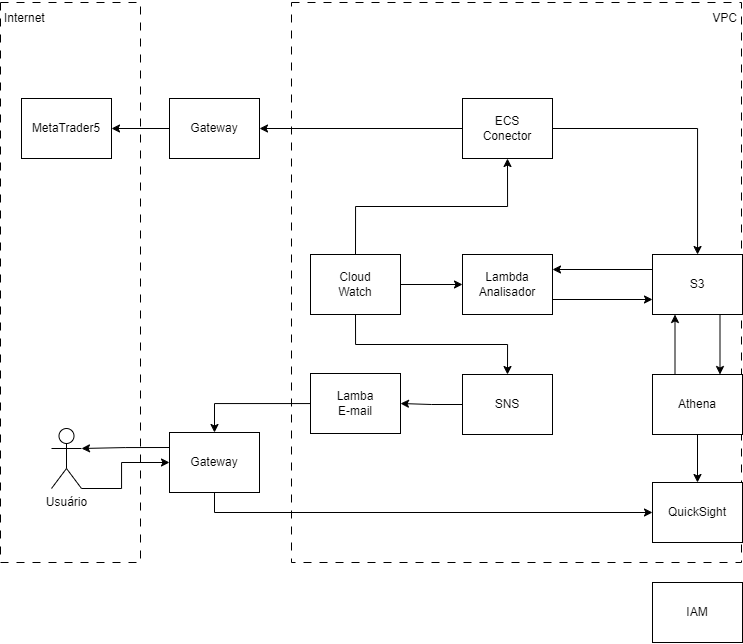

The diagram above was exported from draw.io. Its source (the exported page's mxGraphModel, read from the mxfile embedded in the PNG):
<mxGraphModel dx="1311" dy="620" grid="1" gridSize="10" guides="1" tooltips="1" connect="1" arrows="1" fold="1" page="1" pageScale="1" pageWidth="827" pageHeight="1169" math="0" shadow="0">
  <root>
    <mxCell id="BywpfsVq4RIGfFvnomqK-0" />
    <mxCell id="BywpfsVq4RIGfFvnomqK-1" parent="BywpfsVq4RIGfFvnomqK-0" />
    <mxCell id="BywpfsVq4RIGfFvnomqK-2" value="&lt;p style=&quot;line-height: 120%;&quot;&gt;Internet&lt;/p&gt;" style="rounded=0;whiteSpace=wrap;html=1;align=left;verticalAlign=top;spacing=4;spacingTop=-12;dashed=1;dashPattern=8 8;" vertex="1" parent="BywpfsVq4RIGfFvnomqK-1">
      <mxGeometry x="59" y="290" width="140" height="560" as="geometry" />
    </mxCell>
    <mxCell id="BywpfsVq4RIGfFvnomqK-3" value="&lt;p style=&quot;line-height: 120%;&quot;&gt;VPC&lt;/p&gt;" style="rounded=0;whiteSpace=wrap;html=1;align=right;verticalAlign=top;spacing=4;spacingTop=-12;dashed=1;dashPattern=8 8;" vertex="1" parent="BywpfsVq4RIGfFvnomqK-1">
      <mxGeometry x="350" y="290" width="450" height="560" as="geometry" />
    </mxCell>
    <mxCell id="BywpfsVq4RIGfFvnomqK-4" value="MetaTrader5" style="rounded=0;whiteSpace=wrap;html=1;" vertex="1" parent="BywpfsVq4RIGfFvnomqK-1">
      <mxGeometry x="80" y="386" width="90" height="60" as="geometry" />
    </mxCell>
    <mxCell id="BywpfsVq4RIGfFvnomqK-5" style="edgeStyle=orthogonalEdgeStyle;rounded=0;orthogonalLoop=1;jettySize=auto;html=1;entryX=1;entryY=0.5;entryDx=0;entryDy=0;" edge="1" parent="BywpfsVq4RIGfFvnomqK-1" source="BywpfsVq4RIGfFvnomqK-7" target="BywpfsVq4RIGfFvnomqK-23">
      <mxGeometry relative="1" as="geometry" />
    </mxCell>
    <mxCell id="BywpfsVq4RIGfFvnomqK-6" style="edgeStyle=orthogonalEdgeStyle;rounded=0;orthogonalLoop=1;jettySize=auto;html=1;" edge="1" parent="BywpfsVq4RIGfFvnomqK-1" source="BywpfsVq4RIGfFvnomqK-7" target="BywpfsVq4RIGfFvnomqK-10">
      <mxGeometry relative="1" as="geometry" />
    </mxCell>
    <mxCell id="BywpfsVq4RIGfFvnomqK-7" value="ECS&lt;br&gt;Conector" style="rounded=0;whiteSpace=wrap;html=1;" vertex="1" parent="BywpfsVq4RIGfFvnomqK-1">
      <mxGeometry x="521" y="386" width="90" height="60" as="geometry" />
    </mxCell>
    <mxCell id="BywpfsVq4RIGfFvnomqK-8" style="edgeStyle=orthogonalEdgeStyle;rounded=0;orthogonalLoop=1;jettySize=auto;html=1;exitX=0.75;exitY=1;exitDx=0;exitDy=0;entryX=0.75;entryY=0;entryDx=0;entryDy=0;" edge="1" parent="BywpfsVq4RIGfFvnomqK-1" source="BywpfsVq4RIGfFvnomqK-10" target="BywpfsVq4RIGfFvnomqK-13">
      <mxGeometry relative="1" as="geometry" />
    </mxCell>
    <mxCell id="BywpfsVq4RIGfFvnomqK-9" style="edgeStyle=orthogonalEdgeStyle;rounded=0;orthogonalLoop=1;jettySize=auto;html=1;exitX=0;exitY=0.25;exitDx=0;exitDy=0;entryX=1;entryY=0.25;entryDx=0;entryDy=0;" edge="1" parent="BywpfsVq4RIGfFvnomqK-1" source="BywpfsVq4RIGfFvnomqK-10" target="BywpfsVq4RIGfFvnomqK-16">
      <mxGeometry relative="1" as="geometry" />
    </mxCell>
    <mxCell id="BywpfsVq4RIGfFvnomqK-10" value="S3" style="rounded=0;whiteSpace=wrap;html=1;" vertex="1" parent="BywpfsVq4RIGfFvnomqK-1">
      <mxGeometry x="711" y="542" width="90" height="60" as="geometry" />
    </mxCell>
    <mxCell id="BywpfsVq4RIGfFvnomqK-11" style="edgeStyle=orthogonalEdgeStyle;rounded=0;orthogonalLoop=1;jettySize=auto;html=1;exitX=0.25;exitY=0;exitDx=0;exitDy=0;entryX=0.25;entryY=1;entryDx=0;entryDy=0;" edge="1" parent="BywpfsVq4RIGfFvnomqK-1" source="BywpfsVq4RIGfFvnomqK-13" target="BywpfsVq4RIGfFvnomqK-10">
      <mxGeometry relative="1" as="geometry" />
    </mxCell>
    <mxCell id="BywpfsVq4RIGfFvnomqK-12" style="edgeStyle=orthogonalEdgeStyle;rounded=0;orthogonalLoop=1;jettySize=auto;html=1;entryX=0.5;entryY=0;entryDx=0;entryDy=0;" edge="1" parent="BywpfsVq4RIGfFvnomqK-1" source="BywpfsVq4RIGfFvnomqK-13" target="BywpfsVq4RIGfFvnomqK-18">
      <mxGeometry relative="1" as="geometry" />
    </mxCell>
    <mxCell id="BywpfsVq4RIGfFvnomqK-13" value="Athena" style="rounded=0;whiteSpace=wrap;html=1;" vertex="1" parent="BywpfsVq4RIGfFvnomqK-1">
      <mxGeometry x="711" y="662" width="90" height="60" as="geometry" />
    </mxCell>
    <mxCell id="BywpfsVq4RIGfFvnomqK-14" style="edgeStyle=orthogonalEdgeStyle;rounded=0;orthogonalLoop=1;jettySize=auto;html=1;exitX=1;exitY=0.75;exitDx=0;exitDy=0;entryX=0;entryY=0.75;entryDx=0;entryDy=0;" edge="1" parent="BywpfsVq4RIGfFvnomqK-1" source="BywpfsVq4RIGfFvnomqK-16" target="BywpfsVq4RIGfFvnomqK-10">
      <mxGeometry relative="1" as="geometry" />
    </mxCell>
    <mxCell id="BywpfsVq4RIGfFvnomqK-16" value="Lambda&lt;br&gt;Analisador" style="rounded=0;whiteSpace=wrap;html=1;" vertex="1" parent="BywpfsVq4RIGfFvnomqK-1">
      <mxGeometry x="521" y="542" width="90" height="60" as="geometry" />
    </mxCell>
    <mxCell id="BywpfsVq4RIGfFvnomqK-18" value="QuickSight" style="rounded=0;whiteSpace=wrap;html=1;" vertex="1" parent="BywpfsVq4RIGfFvnomqK-1">
      <mxGeometry x="711" y="770" width="90" height="60" as="geometry" />
    </mxCell>
    <mxCell id="aQeXl4Q2ds7YjfXt9G8k-1" style="edgeStyle=orthogonalEdgeStyle;rounded=0;orthogonalLoop=1;jettySize=auto;html=1;entryX=1;entryY=0.5;entryDx=0;entryDy=0;" edge="1" parent="BywpfsVq4RIGfFvnomqK-1" source="BywpfsVq4RIGfFvnomqK-20" target="aQeXl4Q2ds7YjfXt9G8k-0">
      <mxGeometry relative="1" as="geometry" />
    </mxCell>
    <mxCell id="BywpfsVq4RIGfFvnomqK-20" value="SNS" style="rounded=0;whiteSpace=wrap;html=1;" vertex="1" parent="BywpfsVq4RIGfFvnomqK-1">
      <mxGeometry x="521" y="662" width="90" height="60" as="geometry" />
    </mxCell>
    <mxCell id="aQeXl4Q2ds7YjfXt9G8k-4" style="edgeStyle=orthogonalEdgeStyle;rounded=0;orthogonalLoop=1;jettySize=auto;html=1;exitX=1;exitY=1;exitDx=0;exitDy=0;exitPerimeter=0;entryX=0;entryY=0.5;entryDx=0;entryDy=0;" edge="1" parent="BywpfsVq4RIGfFvnomqK-1" source="BywpfsVq4RIGfFvnomqK-21" target="BywpfsVq4RIGfFvnomqK-25">
      <mxGeometry relative="1" as="geometry">
        <Array as="points">
          <mxPoint x="180" y="776" />
          <mxPoint x="180" y="750" />
        </Array>
      </mxGeometry>
    </mxCell>
    <mxCell id="BywpfsVq4RIGfFvnomqK-21" value="Usuário" style="shape=umlActor;verticalLabelPosition=bottom;verticalAlign=top;html=1;outlineConnect=0;" vertex="1" parent="BywpfsVq4RIGfFvnomqK-1">
      <mxGeometry x="110" y="716" width="30" height="60" as="geometry" />
    </mxCell>
    <mxCell id="BywpfsVq4RIGfFvnomqK-22" style="edgeStyle=orthogonalEdgeStyle;rounded=0;orthogonalLoop=1;jettySize=auto;html=1;entryX=1;entryY=0.5;entryDx=0;entryDy=0;" edge="1" parent="BywpfsVq4RIGfFvnomqK-1" source="BywpfsVq4RIGfFvnomqK-23" target="BywpfsVq4RIGfFvnomqK-4">
      <mxGeometry relative="1" as="geometry" />
    </mxCell>
    <mxCell id="BywpfsVq4RIGfFvnomqK-23" value="Gateway" style="rounded=0;whiteSpace=wrap;html=1;" vertex="1" parent="BywpfsVq4RIGfFvnomqK-1">
      <mxGeometry x="228" y="386" width="90" height="60" as="geometry" />
    </mxCell>
    <mxCell id="aQeXl4Q2ds7YjfXt9G8k-3" style="edgeStyle=orthogonalEdgeStyle;rounded=0;orthogonalLoop=1;jettySize=auto;html=1;exitX=0;exitY=0.25;exitDx=0;exitDy=0;entryX=1;entryY=0.3333333333333333;entryDx=0;entryDy=0;entryPerimeter=0;" edge="1" parent="BywpfsVq4RIGfFvnomqK-1" source="BywpfsVq4RIGfFvnomqK-25" target="BywpfsVq4RIGfFvnomqK-21">
      <mxGeometry relative="1" as="geometry" />
    </mxCell>
    <mxCell id="aQeXl4Q2ds7YjfXt9G8k-5" style="edgeStyle=orthogonalEdgeStyle;rounded=0;orthogonalLoop=1;jettySize=auto;html=1;entryX=0;entryY=0.5;entryDx=0;entryDy=0;exitX=0.5;exitY=1;exitDx=0;exitDy=0;" edge="1" parent="BywpfsVq4RIGfFvnomqK-1" source="BywpfsVq4RIGfFvnomqK-25" target="BywpfsVq4RIGfFvnomqK-18">
      <mxGeometry relative="1" as="geometry" />
    </mxCell>
    <mxCell id="BywpfsVq4RIGfFvnomqK-25" value="Gateway" style="rounded=0;whiteSpace=wrap;html=1;" vertex="1" parent="BywpfsVq4RIGfFvnomqK-1">
      <mxGeometry x="228" y="720" width="90" height="60" as="geometry" />
    </mxCell>
    <mxCell id="BywpfsVq4RIGfFvnomqK-26" value="IAM" style="rounded=0;whiteSpace=wrap;html=1;" vertex="1" parent="BywpfsVq4RIGfFvnomqK-1">
      <mxGeometry x="711" y="870" width="90" height="60" as="geometry" />
    </mxCell>
    <mxCell id="BywpfsVq4RIGfFvnomqK-27" style="edgeStyle=orthogonalEdgeStyle;rounded=0;orthogonalLoop=1;jettySize=auto;html=1;entryX=0.5;entryY=1;entryDx=0;entryDy=0;exitX=0.5;exitY=0;exitDx=0;exitDy=0;" edge="1" parent="BywpfsVq4RIGfFvnomqK-1" source="BywpfsVq4RIGfFvnomqK-28" target="BywpfsVq4RIGfFvnomqK-7">
      <mxGeometry relative="1" as="geometry" />
    </mxCell>
    <mxCell id="aQeXl4Q2ds7YjfXt9G8k-6" style="edgeStyle=orthogonalEdgeStyle;rounded=0;orthogonalLoop=1;jettySize=auto;html=1;" edge="1" parent="BywpfsVq4RIGfFvnomqK-1" source="BywpfsVq4RIGfFvnomqK-28" target="BywpfsVq4RIGfFvnomqK-16">
      <mxGeometry relative="1" as="geometry" />
    </mxCell>
    <mxCell id="aQeXl4Q2ds7YjfXt9G8k-7" style="edgeStyle=orthogonalEdgeStyle;rounded=0;orthogonalLoop=1;jettySize=auto;html=1;entryX=0.5;entryY=0;entryDx=0;entryDy=0;exitX=0.5;exitY=1;exitDx=0;exitDy=0;" edge="1" parent="BywpfsVq4RIGfFvnomqK-1" source="BywpfsVq4RIGfFvnomqK-28" target="BywpfsVq4RIGfFvnomqK-20">
      <mxGeometry relative="1" as="geometry" />
    </mxCell>
    <mxCell id="BywpfsVq4RIGfFvnomqK-28" value="Cloud&lt;br&gt;Watch" style="rounded=0;whiteSpace=wrap;html=1;" vertex="1" parent="BywpfsVq4RIGfFvnomqK-1">
      <mxGeometry x="369" y="542" width="90" height="60" as="geometry" />
    </mxCell>
    <mxCell id="aQeXl4Q2ds7YjfXt9G8k-2" style="edgeStyle=orthogonalEdgeStyle;rounded=0;orthogonalLoop=1;jettySize=auto;html=1;entryX=0.5;entryY=0;entryDx=0;entryDy=0;" edge="1" parent="BywpfsVq4RIGfFvnomqK-1" source="aQeXl4Q2ds7YjfXt9G8k-0" target="BywpfsVq4RIGfFvnomqK-25">
      <mxGeometry relative="1" as="geometry" />
    </mxCell>
    <mxCell id="aQeXl4Q2ds7YjfXt9G8k-0" value="Lamba&lt;br&gt;E-mail" style="rounded=0;whiteSpace=wrap;html=1;" vertex="1" parent="BywpfsVq4RIGfFvnomqK-1">
      <mxGeometry x="369" y="661" width="90" height="60" as="geometry" />
    </mxCell>
  </root>
</mxGraphModel>